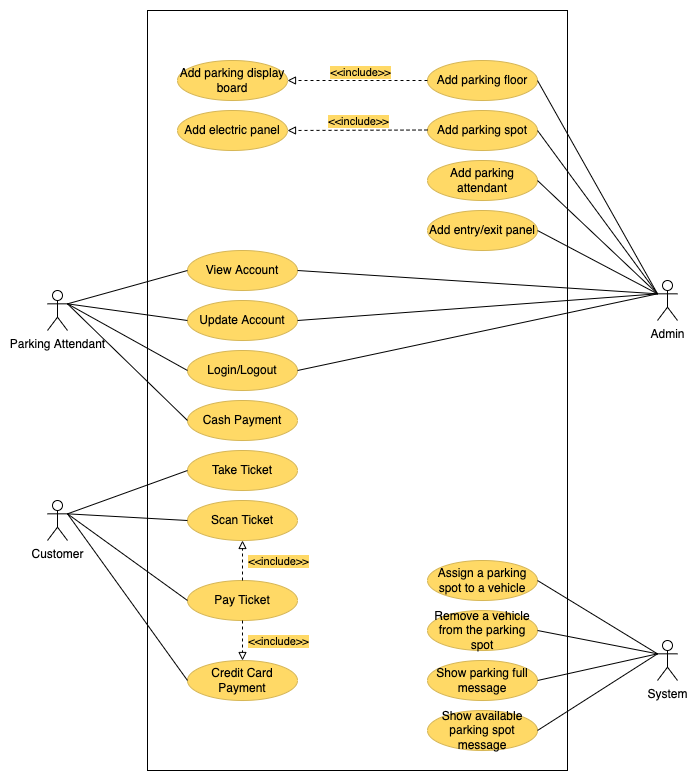

The diagram above was exported from draw.io. Its source (the exported page's mxGraphModel, read from the mxfile embedded in the PNG):
<mxGraphModel dx="1395" dy="869" grid="1" gridSize="10" guides="1" tooltips="1" connect="1" arrows="1" fold="1" page="1" pageScale="1" pageWidth="850" pageHeight="1100" math="0" shadow="0">
  <root>
    <mxCell id="0" />
    <mxCell id="1" parent="0" />
    <mxCell id="-dBNN43v7gkuvMYG_l4N-2" value="" style="rounded=0;whiteSpace=wrap;html=1;" vertex="1" parent="1">
      <mxGeometry x="220" y="80" width="420" height="760" as="geometry" />
    </mxCell>
    <mxCell id="-dBNN43v7gkuvMYG_l4N-3" value="Customer" style="shape=umlActor;verticalLabelPosition=bottom;verticalAlign=top;html=1;outlineConnect=0;" vertex="1" parent="1">
      <mxGeometry x="120" y="570" width="20" height="40" as="geometry" />
    </mxCell>
    <mxCell id="-dBNN43v7gkuvMYG_l4N-4" value="Parking Attendant" style="shape=umlActor;verticalLabelPosition=bottom;verticalAlign=top;html=1;outlineConnect=0;" vertex="1" parent="1">
      <mxGeometry x="120" y="360" width="20" height="40" as="geometry" />
    </mxCell>
    <mxCell id="-dBNN43v7gkuvMYG_l4N-6" value="Admin" style="shape=umlActor;verticalLabelPosition=bottom;verticalAlign=top;html=1;outlineConnect=0;" vertex="1" parent="1">
      <mxGeometry x="730" y="350" width="20" height="40" as="geometry" />
    </mxCell>
    <mxCell id="-dBNN43v7gkuvMYG_l4N-7" value="System" style="shape=umlActor;verticalLabelPosition=bottom;verticalAlign=top;html=1;outlineConnect=0;" vertex="1" parent="1">
      <mxGeometry x="730" y="710" width="20" height="40" as="geometry" />
    </mxCell>
    <mxCell id="-dBNN43v7gkuvMYG_l4N-11" value="Assign a parking spot to a vehicle" style="ellipse;whiteSpace=wrap;html=1;fillColor=#FFD966;strokeColor=#d6b656;" vertex="1" parent="1">
      <mxGeometry x="500" y="630" width="110" height="40" as="geometry" />
    </mxCell>
    <mxCell id="-dBNN43v7gkuvMYG_l4N-13" value="Remove a vehicle from the parking spot" style="ellipse;whiteSpace=wrap;html=1;fillColor=#FFD966;strokeColor=#d6b656;" vertex="1" parent="1">
      <mxGeometry x="500" y="680" width="110" height="40" as="geometry" />
    </mxCell>
    <mxCell id="-dBNN43v7gkuvMYG_l4N-14" value="Show parking full message" style="ellipse;whiteSpace=wrap;html=1;fillColor=#FFD966;strokeColor=#d6b656;" vertex="1" parent="1">
      <mxGeometry x="500" y="730" width="110" height="40" as="geometry" />
    </mxCell>
    <mxCell id="-dBNN43v7gkuvMYG_l4N-15" value="Show available parking spot message" style="ellipse;whiteSpace=wrap;html=1;fillColor=#FFD966;strokeColor=#d6b656;" vertex="1" parent="1">
      <mxGeometry x="500" y="780" width="110" height="40" as="geometry" />
    </mxCell>
    <mxCell id="-dBNN43v7gkuvMYG_l4N-16" value="" style="endArrow=none;html=1;rounded=0;entryX=0;entryY=0.3333333333333333;entryDx=0;entryDy=0;entryPerimeter=0;exitX=1;exitY=0.5;exitDx=0;exitDy=0;" edge="1" parent="1" source="-dBNN43v7gkuvMYG_l4N-11" target="-dBNN43v7gkuvMYG_l4N-7">
      <mxGeometry width="50" height="50" relative="1" as="geometry">
        <mxPoint x="400" y="550" as="sourcePoint" />
        <mxPoint x="450" y="500" as="targetPoint" />
      </mxGeometry>
    </mxCell>
    <mxCell id="-dBNN43v7gkuvMYG_l4N-17" value="" style="endArrow=none;html=1;rounded=0;entryX=0;entryY=0.3333333333333333;entryDx=0;entryDy=0;entryPerimeter=0;exitX=1;exitY=0.5;exitDx=0;exitDy=0;" edge="1" parent="1" source="-dBNN43v7gkuvMYG_l4N-13" target="-dBNN43v7gkuvMYG_l4N-7">
      <mxGeometry width="50" height="50" relative="1" as="geometry">
        <mxPoint x="620" y="660" as="sourcePoint" />
        <mxPoint x="700" y="733.3333333333333" as="targetPoint" />
      </mxGeometry>
    </mxCell>
    <mxCell id="-dBNN43v7gkuvMYG_l4N-18" value="" style="endArrow=none;html=1;rounded=0;entryX=0;entryY=0.3333333333333333;entryDx=0;entryDy=0;entryPerimeter=0;exitX=1;exitY=0.5;exitDx=0;exitDy=0;" edge="1" parent="1" source="-dBNN43v7gkuvMYG_l4N-14" target="-dBNN43v7gkuvMYG_l4N-7">
      <mxGeometry width="50" height="50" relative="1" as="geometry">
        <mxPoint x="620" y="710" as="sourcePoint" />
        <mxPoint x="710" y="743.3333333333333" as="targetPoint" />
      </mxGeometry>
    </mxCell>
    <mxCell id="-dBNN43v7gkuvMYG_l4N-19" value="" style="endArrow=none;html=1;rounded=0;exitX=1;exitY=0.5;exitDx=0;exitDy=0;entryX=0;entryY=0.3333333333333333;entryDx=0;entryDy=0;entryPerimeter=0;" edge="1" parent="1" source="-dBNN43v7gkuvMYG_l4N-15" target="-dBNN43v7gkuvMYG_l4N-7">
      <mxGeometry width="50" height="50" relative="1" as="geometry">
        <mxPoint x="630" y="720" as="sourcePoint" />
        <mxPoint x="690" y="730" as="targetPoint" />
      </mxGeometry>
    </mxCell>
    <mxCell id="-dBNN43v7gkuvMYG_l4N-20" value="Add parking floor" style="ellipse;whiteSpace=wrap;html=1;fillColor=#FFD966;strokeColor=#d6b656;" vertex="1" parent="1">
      <mxGeometry x="500" y="130" width="110" height="40" as="geometry" />
    </mxCell>
    <mxCell id="-dBNN43v7gkuvMYG_l4N-21" value="Add parking spot" style="ellipse;whiteSpace=wrap;html=1;fillColor=#FFD966;strokeColor=#d6b656;" vertex="1" parent="1">
      <mxGeometry x="500" y="180" width="110" height="40" as="geometry" />
    </mxCell>
    <mxCell id="-dBNN43v7gkuvMYG_l4N-22" value="Add parking attendant" style="ellipse;whiteSpace=wrap;html=1;fillColor=#FFD966;strokeColor=#d6b656;" vertex="1" parent="1">
      <mxGeometry x="500" y="230" width="110" height="40" as="geometry" />
    </mxCell>
    <mxCell id="-dBNN43v7gkuvMYG_l4N-23" value="Add entry/exit panel" style="ellipse;whiteSpace=wrap;html=1;fillColor=#FFD966;strokeColor=#d6b656;" vertex="1" parent="1">
      <mxGeometry x="500" y="280" width="110" height="40" as="geometry" />
    </mxCell>
    <mxCell id="-dBNN43v7gkuvMYG_l4N-24" value="Add parking display board" style="ellipse;whiteSpace=wrap;html=1;fillColor=#FFD966;strokeColor=#d6b656;" vertex="1" parent="1">
      <mxGeometry x="250" y="130" width="110" height="40" as="geometry" />
    </mxCell>
    <mxCell id="-dBNN43v7gkuvMYG_l4N-25" value="Add electric panel" style="ellipse;whiteSpace=wrap;html=1;fillColor=#FFD966;strokeColor=#d6b656;" vertex="1" parent="1">
      <mxGeometry x="250" y="180" width="110" height="40" as="geometry" />
    </mxCell>
    <mxCell id="-dBNN43v7gkuvMYG_l4N-27" value="" style="endArrow=block;dashed=1;endFill=0;html=1;rounded=0;entryX=1;entryY=0.5;entryDx=0;entryDy=0;exitX=0;exitY=0.5;exitDx=0;exitDy=0;" edge="1" parent="1" source="-dBNN43v7gkuvMYG_l4N-20" target="-dBNN43v7gkuvMYG_l4N-24">
      <mxGeometry width="160" relative="1" as="geometry">
        <mxPoint x="340" y="150" as="sourcePoint" />
        <mxPoint x="500" y="150" as="targetPoint" />
      </mxGeometry>
    </mxCell>
    <mxCell id="-dBNN43v7gkuvMYG_l4N-29" value="&amp;lt;&amp;lt;include&amp;gt;&amp;gt;" style="edgeLabel;html=1;align=center;verticalAlign=middle;resizable=0;points=[];labelBackgroundColor=#FFD966;" vertex="1" connectable="0" parent="-dBNN43v7gkuvMYG_l4N-27">
      <mxGeometry x="-0.12" y="-9" relative="1" as="geometry">
        <mxPoint x="-6" as="offset" />
      </mxGeometry>
    </mxCell>
    <mxCell id="-dBNN43v7gkuvMYG_l4N-28" value="" style="endArrow=block;dashed=1;endFill=0;html=1;rounded=0;entryX=1;entryY=0.5;entryDx=0;entryDy=0;exitX=0;exitY=0.5;exitDx=0;exitDy=0;" edge="1" parent="1" target="-dBNN43v7gkuvMYG_l4N-25">
      <mxGeometry width="160" relative="1" as="geometry">
        <mxPoint x="500" y="199.5" as="sourcePoint" />
        <mxPoint x="400" y="199.5" as="targetPoint" />
      </mxGeometry>
    </mxCell>
    <mxCell id="-dBNN43v7gkuvMYG_l4N-30" value="&amp;lt;&amp;lt;include&amp;gt;&amp;gt;" style="edgeLabel;html=1;align=center;verticalAlign=middle;resizable=0;points=[];labelBackgroundColor=#FFD966;" vertex="1" connectable="0" parent="1">
      <mxGeometry x="430" y="190" as="geometry" />
    </mxCell>
    <mxCell id="-dBNN43v7gkuvMYG_l4N-32" value="" style="endArrow=none;html=1;rounded=0;entryX=0;entryY=0.3333333333333333;entryDx=0;entryDy=0;entryPerimeter=0;exitX=1;exitY=0.5;exitDx=0;exitDy=0;" edge="1" parent="1" source="-dBNN43v7gkuvMYG_l4N-20" target="-dBNN43v7gkuvMYG_l4N-6">
      <mxGeometry width="50" height="50" relative="1" as="geometry">
        <mxPoint x="650" y="366.67" as="sourcePoint" />
        <mxPoint x="730" y="340.0033333333333" as="targetPoint" />
      </mxGeometry>
    </mxCell>
    <mxCell id="-dBNN43v7gkuvMYG_l4N-33" value="" style="endArrow=none;html=1;rounded=0;entryX=0;entryY=0.3333333333333333;entryDx=0;entryDy=0;entryPerimeter=0;exitX=1;exitY=0.5;exitDx=0;exitDy=0;" edge="1" parent="1" source="-dBNN43v7gkuvMYG_l4N-21" target="-dBNN43v7gkuvMYG_l4N-6">
      <mxGeometry width="50" height="50" relative="1" as="geometry">
        <mxPoint x="620" y="160" as="sourcePoint" />
        <mxPoint x="700" y="203.33333333333337" as="targetPoint" />
      </mxGeometry>
    </mxCell>
    <mxCell id="-dBNN43v7gkuvMYG_l4N-34" value="" style="endArrow=none;html=1;rounded=0;entryX=0;entryY=0.3333333333333333;entryDx=0;entryDy=0;entryPerimeter=0;exitX=1;exitY=0.5;exitDx=0;exitDy=0;" edge="1" parent="1" source="-dBNN43v7gkuvMYG_l4N-22" target="-dBNN43v7gkuvMYG_l4N-6">
      <mxGeometry width="50" height="50" relative="1" as="geometry">
        <mxPoint x="620" y="210" as="sourcePoint" />
        <mxPoint x="700" y="203.33333333333337" as="targetPoint" />
      </mxGeometry>
    </mxCell>
    <mxCell id="-dBNN43v7gkuvMYG_l4N-35" value="" style="endArrow=none;html=1;rounded=0;exitX=1;exitY=0.5;exitDx=0;exitDy=0;entryX=0;entryY=0.3333333333333333;entryDx=0;entryDy=0;entryPerimeter=0;" edge="1" parent="1" source="-dBNN43v7gkuvMYG_l4N-23" target="-dBNN43v7gkuvMYG_l4N-6">
      <mxGeometry width="50" height="50" relative="1" as="geometry">
        <mxPoint x="620" y="260" as="sourcePoint" />
        <mxPoint x="690" y="190" as="targetPoint" />
      </mxGeometry>
    </mxCell>
    <mxCell id="-dBNN43v7gkuvMYG_l4N-37" value="View&amp;nbsp;Account" style="ellipse;whiteSpace=wrap;html=1;fillColor=#FFD966;strokeColor=#d6b656;" vertex="1" parent="1">
      <mxGeometry x="260" y="320" width="110" height="40" as="geometry" />
    </mxCell>
    <mxCell id="-dBNN43v7gkuvMYG_l4N-38" value="Update Account" style="ellipse;whiteSpace=wrap;html=1;fillColor=#FFD966;strokeColor=#d6b656;" vertex="1" parent="1">
      <mxGeometry x="260" y="370" width="110" height="40" as="geometry" />
    </mxCell>
    <mxCell id="-dBNN43v7gkuvMYG_l4N-39" value="Login/Logout" style="ellipse;whiteSpace=wrap;html=1;fillColor=#FFD966;strokeColor=#d6b656;" vertex="1" parent="1">
      <mxGeometry x="260" y="420" width="110" height="40" as="geometry" />
    </mxCell>
    <mxCell id="-dBNN43v7gkuvMYG_l4N-40" value="Cash Payment" style="ellipse;whiteSpace=wrap;html=1;fillColor=#FFD966;strokeColor=#d6b656;" vertex="1" parent="1">
      <mxGeometry x="260" y="470" width="110" height="40" as="geometry" />
    </mxCell>
    <mxCell id="-dBNN43v7gkuvMYG_l4N-41" value="Take Ticket" style="ellipse;whiteSpace=wrap;html=1;fillColor=#FFD966;strokeColor=#d6b656;" vertex="1" parent="1">
      <mxGeometry x="260" y="520" width="110" height="40" as="geometry" />
    </mxCell>
    <mxCell id="-dBNN43v7gkuvMYG_l4N-42" value="Scan Ticket" style="ellipse;whiteSpace=wrap;html=1;fillColor=#FFD966;strokeColor=#d6b656;" vertex="1" parent="1">
      <mxGeometry x="260" y="570" width="110" height="40" as="geometry" />
    </mxCell>
    <mxCell id="-dBNN43v7gkuvMYG_l4N-43" value="Pay Ticket" style="ellipse;whiteSpace=wrap;html=1;fillColor=#FFD966;strokeColor=#d6b656;" vertex="1" parent="1">
      <mxGeometry x="260" y="650" width="110" height="40" as="geometry" />
    </mxCell>
    <mxCell id="-dBNN43v7gkuvMYG_l4N-44" value="Credit Card Payment" style="ellipse;whiteSpace=wrap;html=1;fillColor=#FFD966;strokeColor=#d6b656;" vertex="1" parent="1">
      <mxGeometry x="260" y="730" width="110" height="40" as="geometry" />
    </mxCell>
    <mxCell id="-dBNN43v7gkuvMYG_l4N-45" value="" style="endArrow=block;dashed=1;endFill=0;html=1;rounded=0;entryX=0.5;entryY=1;entryDx=0;entryDy=0;exitX=0.5;exitY=0;exitDx=0;exitDy=0;" edge="1" parent="1" source="-dBNN43v7gkuvMYG_l4N-43" target="-dBNN43v7gkuvMYG_l4N-42">
      <mxGeometry width="160" relative="1" as="geometry">
        <mxPoint x="510" y="209.5" as="sourcePoint" />
        <mxPoint x="370" y="210" as="targetPoint" />
      </mxGeometry>
    </mxCell>
    <mxCell id="-dBNN43v7gkuvMYG_l4N-46" value="" style="endArrow=block;dashed=1;endFill=0;html=1;rounded=0;entryX=0.5;entryY=0;entryDx=0;entryDy=0;exitX=0.5;exitY=1;exitDx=0;exitDy=0;" edge="1" parent="1" source="-dBNN43v7gkuvMYG_l4N-43" target="-dBNN43v7gkuvMYG_l4N-44">
      <mxGeometry width="160" relative="1" as="geometry">
        <mxPoint x="325" y="659.9999999999998" as="sourcePoint" />
        <mxPoint x="325" y="619.9999999999998" as="targetPoint" />
      </mxGeometry>
    </mxCell>
    <mxCell id="-dBNN43v7gkuvMYG_l4N-47" value="&amp;lt;&amp;lt;include&amp;gt;&amp;gt;" style="edgeLabel;html=1;align=center;verticalAlign=middle;resizable=0;points=[];labelBackgroundColor=#FFD966;" vertex="1" connectable="0" parent="1">
      <mxGeometry x="350.0035294117649" y="630" as="geometry" />
    </mxCell>
    <mxCell id="-dBNN43v7gkuvMYG_l4N-48" value="&amp;lt;&amp;lt;include&amp;gt;&amp;gt;" style="edgeLabel;html=1;align=center;verticalAlign=middle;resizable=0;points=[];labelBackgroundColor=#FFD966;" vertex="1" connectable="0" parent="1">
      <mxGeometry x="350.0035294117649" y="710" as="geometry" />
    </mxCell>
    <mxCell id="-dBNN43v7gkuvMYG_l4N-50" value="" style="endArrow=none;html=1;rounded=0;exitX=1;exitY=0.3333333333333333;exitDx=0;exitDy=0;entryX=0;entryY=0.5;entryDx=0;entryDy=0;exitPerimeter=0;" edge="1" parent="1" source="-dBNN43v7gkuvMYG_l4N-4" target="-dBNN43v7gkuvMYG_l4N-37">
      <mxGeometry width="50" height="50" relative="1" as="geometry">
        <mxPoint x="620" y="310" as="sourcePoint" />
        <mxPoint x="740" y="373.33333333333303" as="targetPoint" />
      </mxGeometry>
    </mxCell>
    <mxCell id="-dBNN43v7gkuvMYG_l4N-51" value="" style="endArrow=none;html=1;rounded=0;exitX=1;exitY=0.3333333333333333;exitDx=0;exitDy=0;entryX=0;entryY=0.5;entryDx=0;entryDy=0;exitPerimeter=0;" edge="1" parent="1" source="-dBNN43v7gkuvMYG_l4N-4" target="-dBNN43v7gkuvMYG_l4N-38">
      <mxGeometry width="50" height="50" relative="1" as="geometry">
        <mxPoint x="100" y="383.33333333333303" as="sourcePoint" />
        <mxPoint x="270" y="350.0000000000002" as="targetPoint" />
      </mxGeometry>
    </mxCell>
    <mxCell id="-dBNN43v7gkuvMYG_l4N-52" value="" style="endArrow=none;html=1;rounded=0;entryX=0;entryY=0.5;entryDx=0;entryDy=0;exitX=1;exitY=0.3333333333333333;exitDx=0;exitDy=0;exitPerimeter=0;" edge="1" parent="1" source="-dBNN43v7gkuvMYG_l4N-4" target="-dBNN43v7gkuvMYG_l4N-39">
      <mxGeometry width="50" height="50" relative="1" as="geometry">
        <mxPoint x="100" y="383.33333333333303" as="sourcePoint" />
        <mxPoint x="270" y="399.9999999999998" as="targetPoint" />
      </mxGeometry>
    </mxCell>
    <mxCell id="-dBNN43v7gkuvMYG_l4N-53" value="" style="endArrow=none;html=1;rounded=0;exitX=1;exitY=0.5;exitDx=0;exitDy=0;entryX=0;entryY=0.3333333333333333;entryDx=0;entryDy=0;entryPerimeter=0;" edge="1" parent="1" source="-dBNN43v7gkuvMYG_l4N-37" target="-dBNN43v7gkuvMYG_l4N-6">
      <mxGeometry width="50" height="50" relative="1" as="geometry">
        <mxPoint x="100" y="383.33333333333303" as="sourcePoint" />
        <mxPoint x="270" y="350.0000000000002" as="targetPoint" />
      </mxGeometry>
    </mxCell>
    <mxCell id="-dBNN43v7gkuvMYG_l4N-54" value="" style="endArrow=none;html=1;rounded=0;exitX=1;exitY=0.5;exitDx=0;exitDy=0;entryX=0;entryY=0.3333333333333333;entryDx=0;entryDy=0;entryPerimeter=0;" edge="1" parent="1" source="-dBNN43v7gkuvMYG_l4N-38" target="-dBNN43v7gkuvMYG_l4N-6">
      <mxGeometry width="50" height="50" relative="1" as="geometry">
        <mxPoint x="380" y="350.0000000000002" as="sourcePoint" />
        <mxPoint x="740" y="373.33333333333303" as="targetPoint" />
      </mxGeometry>
    </mxCell>
    <mxCell id="-dBNN43v7gkuvMYG_l4N-55" value="" style="endArrow=none;html=1;rounded=0;exitX=1;exitY=0.5;exitDx=0;exitDy=0;entryX=0;entryY=0.3333333333333333;entryDx=0;entryDy=0;entryPerimeter=0;" edge="1" parent="1" source="-dBNN43v7gkuvMYG_l4N-39" target="-dBNN43v7gkuvMYG_l4N-6">
      <mxGeometry width="50" height="50" relative="1" as="geometry">
        <mxPoint x="380" y="399.9999999999998" as="sourcePoint" />
        <mxPoint x="740" y="373.33333333333303" as="targetPoint" />
      </mxGeometry>
    </mxCell>
    <mxCell id="-dBNN43v7gkuvMYG_l4N-56" value="" style="endArrow=none;html=1;rounded=0;entryX=0;entryY=0.5;entryDx=0;entryDy=0;exitX=1;exitY=0.3333333333333333;exitDx=0;exitDy=0;exitPerimeter=0;" edge="1" parent="1" source="-dBNN43v7gkuvMYG_l4N-4" target="-dBNN43v7gkuvMYG_l4N-40">
      <mxGeometry width="50" height="50" relative="1" as="geometry">
        <mxPoint x="100" y="370" as="sourcePoint" />
        <mxPoint x="270" y="449.9999999999998" as="targetPoint" />
      </mxGeometry>
    </mxCell>
    <mxCell id="-dBNN43v7gkuvMYG_l4N-57" value="" style="endArrow=none;html=1;rounded=0;entryX=0;entryY=0.5;entryDx=0;entryDy=0;exitX=1;exitY=0.3333333333333333;exitDx=0;exitDy=0;exitPerimeter=0;" edge="1" parent="1" source="-dBNN43v7gkuvMYG_l4N-3" target="-dBNN43v7gkuvMYG_l4N-41">
      <mxGeometry width="50" height="50" relative="1" as="geometry">
        <mxPoint x="100" y="383.33333333333303" as="sourcePoint" />
        <mxPoint x="270" y="499.9999999999998" as="targetPoint" />
      </mxGeometry>
    </mxCell>
    <mxCell id="-dBNN43v7gkuvMYG_l4N-58" value="" style="endArrow=none;html=1;rounded=0;entryX=0;entryY=0.5;entryDx=0;entryDy=0;exitX=1;exitY=0.3333333333333333;exitDx=0;exitDy=0;exitPerimeter=0;" edge="1" parent="1" source="-dBNN43v7gkuvMYG_l4N-3" target="-dBNN43v7gkuvMYG_l4N-42">
      <mxGeometry width="50" height="50" relative="1" as="geometry">
        <mxPoint x="90" y="560.003333333333" as="sourcePoint" />
        <mxPoint x="260" y="596.6699999999997" as="targetPoint" />
      </mxGeometry>
    </mxCell>
    <mxCell id="-dBNN43v7gkuvMYG_l4N-60" value="" style="endArrow=none;html=1;rounded=0;entryX=0;entryY=0.5;entryDx=0;entryDy=0;exitX=1;exitY=0.3333333333333333;exitDx=0;exitDy=0;exitPerimeter=0;" edge="1" parent="1" source="-dBNN43v7gkuvMYG_l4N-3" target="-dBNN43v7gkuvMYG_l4N-43">
      <mxGeometry width="50" height="50" relative="1" as="geometry">
        <mxPoint x="100" y="513.333333333333" as="sourcePoint" />
        <mxPoint x="270" y="599.9999999999998" as="targetPoint" />
      </mxGeometry>
    </mxCell>
    <mxCell id="-dBNN43v7gkuvMYG_l4N-61" value="" style="endArrow=none;html=1;rounded=0;exitX=1;exitY=0.3333333333333333;exitDx=0;exitDy=0;exitPerimeter=0;entryX=0;entryY=0.5;entryDx=0;entryDy=0;" edge="1" parent="1" source="-dBNN43v7gkuvMYG_l4N-3" target="-dBNN43v7gkuvMYG_l4N-44">
      <mxGeometry width="50" height="50" relative="1" as="geometry">
        <mxPoint x="100" y="513.333333333333" as="sourcePoint" />
        <mxPoint x="270" y="679.9999999999998" as="targetPoint" />
      </mxGeometry>
    </mxCell>
  </root>
</mxGraphModel>